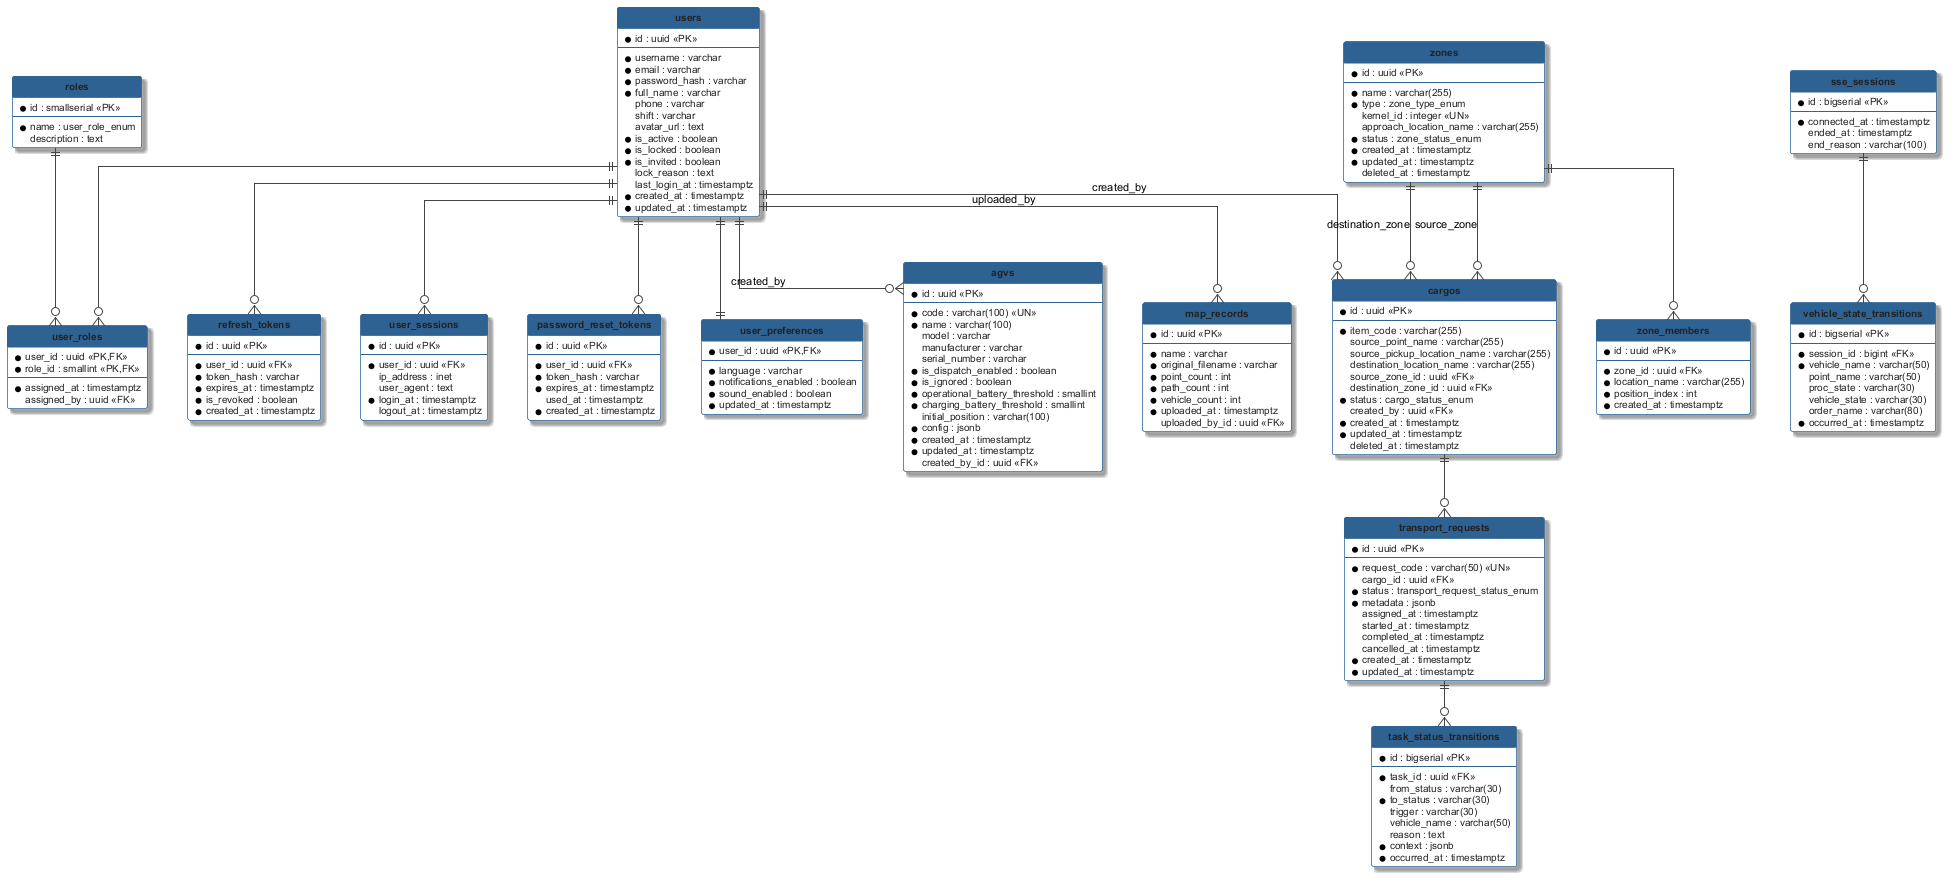

The diagram above was rendered by PlantUML. Its source (embedded in the PNG):
@startuml erd
' Section 1.3 Database Design — ERD generated from TypeORM entities (2026-07-02)
' Render: java -jar plantuml.jar -tpng erd.puml

hide circle
hide empty methods
skinparam backgroundColor #FFFFFF
skinparam defaultFontName Arial
skinparam defaultFontSize 11
skinparam linetype ortho
skinparam shadowing true
skinparam nodesep 40
skinparam ranksep 45
skinparam ArrowColor #444444

skinparam class {
  BackgroundColor #FFFFFF
  BorderColor #2D6293
  HeaderBackgroundColor #2D6293
  FontColor #FFFFFF
  FontStyle bold
  AttributeFontColor #222222
  AttributeFontSize 10
}

' ── User & Auth ──────────────────────────────────────
entity "users" as users {
  * id : uuid <<PK>>
  --
  * username : varchar
  * email : varchar
  * password_hash : varchar
  * full_name : varchar
  phone : varchar
  shift : varchar
  avatar_url : text
  * is_active : boolean
  * is_locked : boolean
  * is_invited : boolean
  lock_reason : text
  last_login_at : timestamptz
  * created_at : timestamptz
  * updated_at : timestamptz
}

entity "roles" as roles {
  * id : smallserial <<PK>>
  --
  * name : user_role_enum
  description : text
}

entity "user_roles" as user_roles {
  * user_id : uuid <<PK,FK>>
  * role_id : smallint <<PK,FK>>
  --
  * assigned_at : timestamptz
  assigned_by : uuid <<FK>>
}

entity "refresh_tokens" as refresh_tokens {
  * id : uuid <<PK>>
  --
  * user_id : uuid <<FK>>
  * token_hash : varchar
  * expires_at : timestamptz
  * is_revoked : boolean
  * created_at : timestamptz
}

entity "user_sessions" as user_sessions {
  * id : uuid <<PK>>
  --
  * user_id : uuid <<FK>>
  ip_address : inet
  user_agent : text
  * login_at : timestamptz
  logout_at : timestamptz
}

entity "password_reset_tokens" as prt {
  * id : uuid <<PK>>
  --
  * user_id : uuid <<FK>>
  * token_hash : varchar
  * expires_at : timestamptz
  used_at : timestamptz
  * created_at : timestamptz
}

entity "user_preferences" as user_prefs {
  * user_id : uuid <<PK,FK>>
  --
  * language : varchar
  * notifications_enabled : boolean
  * sound_enabled : boolean
  * updated_at : timestamptz
}

' ── AGV Fleet ────────────────────────────────────────
entity "agvs" as agvs {
  * id : uuid <<PK>>
  --
  * code : varchar(100) <<UN>>
  * name : varchar(100)
  model : varchar
  manufacturer : varchar
  serial_number : varchar
  * is_dispatch_enabled : boolean
  * is_ignored : boolean
  * operational_battery_threshold : smallint
  * charging_battery_threshold : smallint
  initial_position : varchar(100)
  * config : jsonb
  * created_at : timestamptz
  * updated_at : timestamptz
  created_by_id : uuid <<FK>>
}

' ── Warehouse Topology ───────────────────────────────
entity "zones" as zones {
  * id : uuid <<PK>>
  --
  * name : varchar(255)
  * type : zone_type_enum
  kernel_id : integer <<UN>>
  approach_location_name : varchar(255)
  * status : zone_status_enum
  * created_at : timestamptz
  * updated_at : timestamptz
  deleted_at : timestamptz
}

entity "zone_members" as zone_members {
  * id : uuid <<PK>>
  --
  * zone_id : uuid <<FK>>
  * location_name : varchar(255)
  * position_index : int
  * created_at : timestamptz
}

entity "map_records" as map_records {
  * id : uuid <<PK>>
  --
  * name : varchar
  * original_filename : varchar
  * point_count : int
  * path_count : int
  * vehicle_count : int
  * uploaded_at : timestamptz
  uploaded_by_id : uuid <<FK>>
}

' ── Core Business ────────────────────────────────────
entity "cargos" as cargos {
  * id : uuid <<PK>>
  --
  * item_code : varchar(255)
  source_point_name : varchar(255)
  source_pickup_location_name : varchar(255)
  destination_location_name : varchar(255)
  source_zone_id : uuid <<FK>>
  destination_zone_id : uuid <<FK>>
  * status : cargo_status_enum
  created_by : uuid <<FK>>
  * created_at : timestamptz
  * updated_at : timestamptz
  deleted_at : timestamptz
}

entity "transport_requests" as transport_requests {
  * id : uuid <<PK>>
  --
  * request_code : varchar(50) <<UN>>
  cargo_id : uuid <<FK>>
  * status : transport_request_status_enum
  * metadata : jsonb
  assigned_at : timestamptz
  started_at : timestamptz
  completed_at : timestamptz
  cancelled_at : timestamptz
  * created_at : timestamptz
  * updated_at : timestamptz
}

entity "task_status_transitions" as tst {
  * id : bigserial <<PK>>
  --
  * task_id : uuid <<FK>>
  from_status : varchar(30)
  * to_status : varchar(30)
  trigger : varchar(30)
  vehicle_name : varchar(50)
  reason : text
  * context : jsonb
  * occurred_at : timestamptz
}

' ── KPI Instrumentation ──────────────────────────────
entity "sse_sessions" as sse_sessions {
  * id : bigserial <<PK>>
  --
  * connected_at : timestamptz
  ended_at : timestamptz
  end_reason : varchar(100)
}

entity "vehicle_state_transitions" as vst {
  * id : bigserial <<PK>>
  --
  * session_id : bigint <<FK>>
  * vehicle_name : varchar(50)
  point_name : varchar(50)
  proc_state : varchar(30)
  vehicle_state : varchar(30)
  order_name : varchar(80)
  * occurred_at : timestamptz
}

' ── Relationships ────────────────────────────────────
users ||--o{ user_roles
roles ||--o{ user_roles
users ||--o{ refresh_tokens
users ||--o{ user_sessions
users ||--o{ prt
users ||--|| user_prefs
users ||--o{ agvs : created_by
users ||--o{ map_records : uploaded_by
users ||--o{ cargos : created_by
zones ||--o{ zone_members
zones ||--o{ cargos : source_zone
zones ||--o{ cargos : destination_zone
cargos ||--o{ transport_requests
transport_requests ||--o{ tst
sse_sessions ||--o{ vst

@enduml